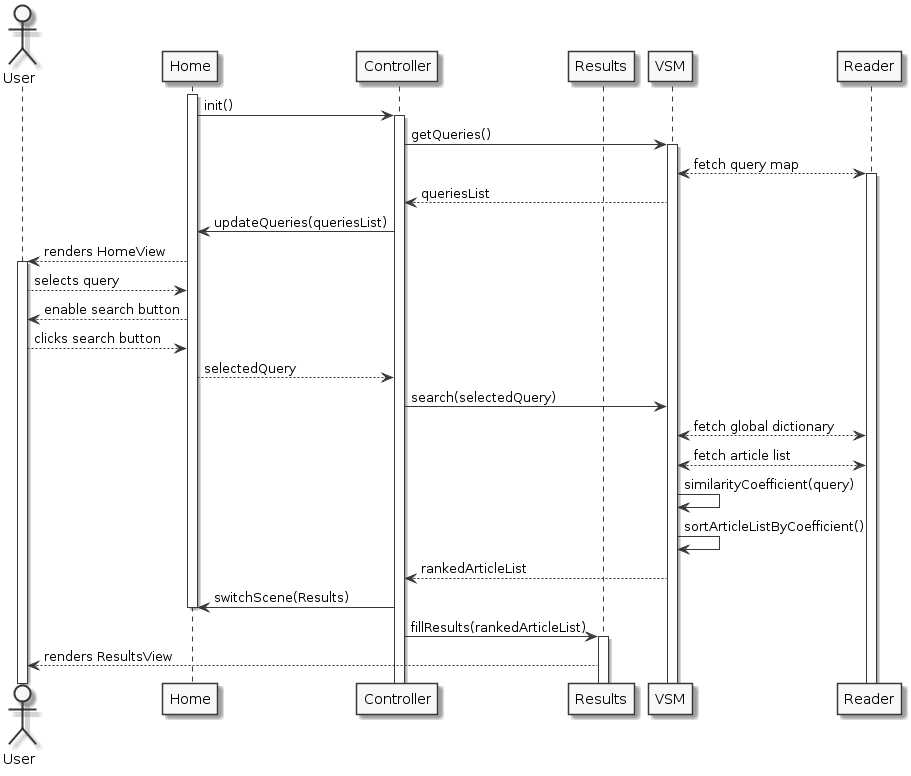

The diagram above was rendered by PlantUML. Its source (embedded in the PNG):
@startuml
!pragma teoz true
skinparam backgroundColor transparent
skinparam monochrome true
actor User 

activate Home

Home -> Controller++: init()
participant Results
Controller -> VSM++: getQueries()
VSM <--> Reader++: fetch query map
VSM --> Controller: queriesList
Controller -> Home: updateQueries(queriesList)
User <-- Home++: renders HomeView
User --> Home: selects query
User <-- Home: enable search button
User --> Home: clicks search button
Home --> Controller: selectedQuery
Controller -> VSM: search(selectedQuery)
VSM <--> Reader: fetch global dictionary
VSM <--> Reader: fetch article list
VSM -> VSM: similarityCoefficient(query)
VSM -> VSM: sortArticleListByCoefficient()
VSM --> Controller: rankedArticleList
Home <- Controller: switchScene(Results)
deactivate Home
Controller -> Results++: fillResults(rankedArticleList)
Results --> User: renders ResultsView
@enduml